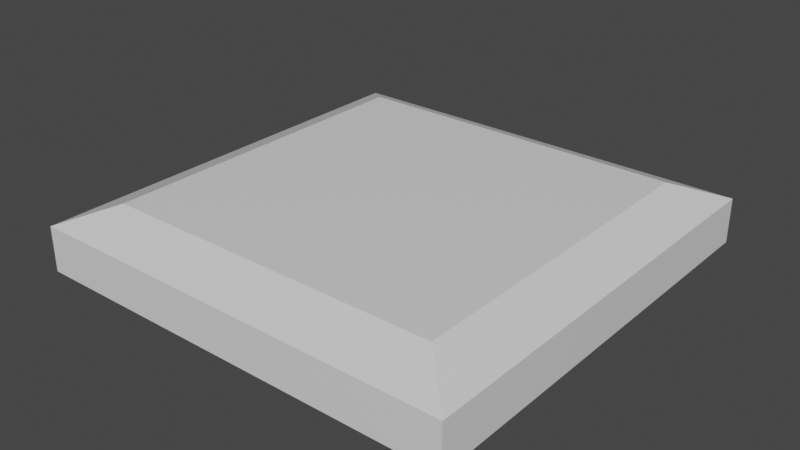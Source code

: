 # Source: KeypadButton.blend  (saved by Blender 2.82.7; exported with 4.5.12 LTS)
import bpy
from mathutils import Matrix  # noqa: F401  (used for matrix-valued properties, if any)

bpy.ops.wm.read_factory_settings(use_empty=True)
scene = bpy.context.scene
scene.name = 'Scene'

# ---- collections
col_collection = bpy.data.collections.new('Collection'); scene.collection.children.link(col_collection)

# ---- materials (node trees are filled in below, after node groups)
mat_material = bpy.data.materials.new('Material')
mat_material.alpha_threshold = 0.0
mat_material.use_transparent_shadow = False
mat_material.line_color = (0.0, 0.0, 0.0, 1.0)

# ---- material node trees
mat_material.use_nodes = True; mat_material.node_tree.nodes.clear()
_N = mat_material.node_tree.nodes; _L = mat_material.node_tree.links
n0 = _N.new('ShaderNodeOutputMaterial'); n0.name = 'Material Output'; n0.location = (300, 300)
n1 = _N.new('ShaderNodeBsdfPrincipled'); n1.name = 'Principled BSDF'; n1.location = (10, 300)
n1.distribution = 'GGX'
n1.subsurface_method = 'BURLEY'
n1.inputs[2].default_value = 0.4
n1.inputs[3].default_value = 1.45
n1.inputs[27].default_value = (0.0, 0.0, 0.0, 1.0)
n1.inputs[28].default_value = 1.0
_L.new(n1.outputs[0], n0.inputs[0])
n0.is_active_output = True

# ---- world
world_world = bpy.data.worlds.new('World'); scene.world = world_world
world_world.use_nodes = True; world_world.node_tree.nodes.clear()
_N = world_world.node_tree.nodes; _L = world_world.node_tree.links
n0 = _N.new('ShaderNodeOutputWorld'); n0.name = 'World Output'; n0.location = (300, 300)
n1 = _N.new('ShaderNodeBackground'); n1.name = 'Background'; n1.location = (10, 300)
n1.inputs[0].default_value = (0.05088, 0.05088, 0.05088, 1.0)
_L.new(n1.outputs[0], n0.inputs[0])
n0.is_active_output = True
world_world.color = (0.05088, 0.05088, 0.05088)
world_world.use_sun_shadow = False
world_world.sun_shadow_jitter_overblur = 0.0

# ---- meshes
me_cube = bpy.data.meshes.new('Cube')
me_cube.from_pydata([(0.789, 0.789, 1.525), (1.0, 1.0, -0.2268), (0.789, -0.789, 1.525), (1.0, -1.0, -0.2268), (-0.789, 0.789, 1.525), (-1.0, 1.0, -0.2268), (-0.789, -0.789, 1.525), (-1.0, -1.0, -0.2268), (1.0, -1.0, 1.0), (-1.0, -1.0, 1.0), (1.0, 1.0, 1.0), (-1.0, 1.0, 1.0)], [], [(0, 4, 6, 2), (3, 8, 9, 7), (7, 9, 11, 5), (5, 1, 3, 7), (1, 10, 8, 3), (5, 11, 10, 1), (2, 6, 9, 8), (0, 2, 8, 10), (6, 4, 11, 9), (4, 0, 10, 11)])
_uv = me_cube.uv_layers.new(name='UVMap')
_uv.uv.foreach_set('vector', [0.6514, 0.5264, 0.8486, 0.5264, 0.8486, 0.7236, 0.6514, 0.7236, 0.375, 0.75, 0.625, 0.75, 0.625, 1.0, 0.375, 1.0, 0.375, 0.0, 0.625, 0.0, 0.625, 0.25, 0.375, 0.25, 0.125, 0.5, 0.375, 0.5, 0.375, 0.75, 0.125, 0.75, 0.375, 0.5, 0.625, 0.5, 0.625, 0.75, 0.375, 0.75, 0.375, 0.25, 0.625, 0.25, 0.625, 0.5, 0.375, 0.5, 0.6514, 0.7236, 0.8486, 0.7236, 0.875, 0.75, 0.625, 0.75, 0.6514, 0.5264, 0.6514, 0.7236, 0.625, 0.75, 0.625, 0.5, 0.8486, 0.7236, 0.8486, 0.5264, 0.875, 0.5, 0.875, 0.75, 0.8486, 0.5264, 0.6514, 0.5264, 0.625, 0.5, 0.875, 0.5])
me_cube.materials.append(mat_material)
me_cube.use_remesh_preserve_volume = False
me_cube.use_remesh_preserve_attributes = False
me_cube.use_mirror_vertex_groups = False
me_cube.update()

# ---- objects
ob_cube = bpy.data.objects.new('Cube', me_cube)

# ---- transforms, parenting, visibility, modifiers, constraints
ob_cube.location = (0.0, 0.0, 0.0)
ob_cube.scale = (0.4498, 0.4498, 0.0762)
ob_cube.lock_rotations_4d = False
ob_cube.empty_display_type = 'ARROWS'
ob_cube.lineart.crease_threshold = 0.0

# ---- collection membership
col_collection.objects.link(ob_cube)

# ---- scene / render settings (as saved in the file)
scene.frame_start = 1; scene.frame_end = 250; scene.frame_set(1)
scene.render.engine = 'BLENDER_EEVEE_NEXT'
scene.cycles.use_denoising = False
scene.cycles.samples = 128
scene.cycles.sampling_pattern = 'TABULATED_SOBOL'
scene.cycles.use_adaptive_sampling = False
scene.cycles.use_light_tree = False
scene.view_settings.view_transform = 'Filmic'
bpy.context.view_layer.update()

# ---- added for rendering (the .blend has no active camera and no usable light): camera, sun
cam_auto = bpy.data.cameras.new('AutoCamera')
cam_auto.lens = 50.0
cam_auto.sensor_width = 36.0
cam_auto.clip_end = 1000.0
ob_auto_camera = bpy.data.objects.new('AutoCamera', cam_auto)
scene.collection.objects.link(ob_auto_camera)
ob_auto_camera.location = (1.18364, -1.42037, 0.996373)
ob_auto_camera.rotation_euler = (1.09748, -7.21219e-08, 0.694738)
scene.camera = ob_auto_camera
light_auto_sun = bpy.data.lights.new('AutoSun', 'SUN')
light_auto_sun.energy = 3.0
light_auto_sun.angle = 0.0523599
ob_auto_sun = bpy.data.objects.new('AutoSun', light_auto_sun)
scene.collection.objects.link(ob_auto_sun)
ob_auto_sun.rotation_euler = (0.872665, 0.174533, 0.523599)
bpy.context.view_layer.update()
